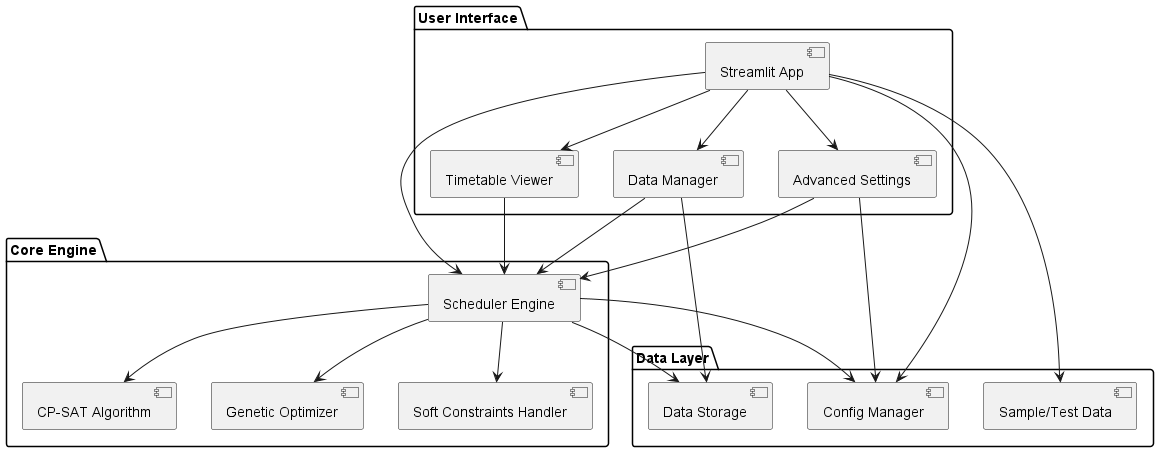

The diagram above was rendered by PlantUML. Its source (embedded in the PNG):
@startuml system_architecture

' System Architecture Diagram for University Scheduling System
' يوضح مكونات النظام وتفاعلها

package "User Interface" {
  [Streamlit App]
  [Data Manager]
  [Advanced Settings]
  [Timetable Viewer]
}

package "Core Engine" {
  [Scheduler Engine]
  [CP-SAT Algorithm]
  [Genetic Optimizer]
  [Soft Constraints Handler]
}

package "Data Layer" {
  [Data Storage]
  [Sample/Test Data]
  [Config Manager]
}

[Streamlit App] --> [Data Manager]
[Streamlit App] --> [Advanced Settings]
[Streamlit App] --> [Timetable Viewer]
[Streamlit App] --> [Scheduler Engine]
[Data Manager] --> [Scheduler Engine]
[Advanced Settings] --> [Scheduler Engine]
[Timetable Viewer] --> [Scheduler Engine]

[Scheduler Engine] --> [CP-SAT Algorithm]
[Scheduler Engine] --> [Genetic Optimizer]
[Scheduler Engine] --> [Soft Constraints Handler]

[Scheduler Engine] --> [Data Storage]
[Scheduler Engine] --> [Config Manager]
[Data Manager] --> [Data Storage]
[Advanced Settings] --> [Config Manager]
[Streamlit App] --> [Config Manager]
[Streamlit App] --> [Sample/Test Data]

@enduml